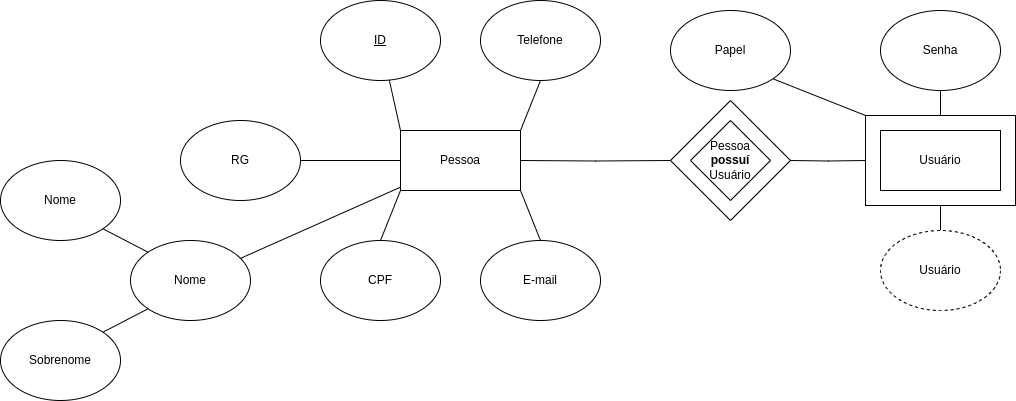

The diagram above was exported from draw.io. Its source (the exported page's mxGraphModel, read from the mxfile embedded in the PNG):
<mxGraphModel dx="1434" dy="756" grid="1" gridSize="10" guides="1" tooltips="1" connect="1" arrows="1" fold="1" page="1" pageScale="1" pageWidth="827" pageHeight="1169" background="#ffffff" math="0" shadow="0">
  <root>
    <mxCell id="0" />
    <mxCell id="1" parent="0" />
    <mxCell id="dDqLUdoBSznpLEECgBCM-2" value="" style="rounded=0;whiteSpace=wrap;html=1;" parent="1" vertex="1">
      <mxGeometry x="885" y="355" width="150" height="90" as="geometry" />
    </mxCell>
    <mxCell id="dDqLUdoBSznpLEECgBCM-1" value="" style="rhombus;whiteSpace=wrap;html=1;" parent="1" vertex="1">
      <mxGeometry x="690" y="340" width="120" height="120" as="geometry" />
    </mxCell>
    <mxCell id="hgN4YDOGRBr6ZEneAOXC-1" style="rounded=0;orthogonalLoop=1;jettySize=auto;html=1;exitX=1;exitY=0;exitDx=0;exitDy=0;entryX=0.5;entryY=1;entryDx=0;entryDy=0;endArrow=none;endFill=0;" parent="1" source="hgN4YDOGRBr6ZEneAOXC-6" target="hgN4YDOGRBr6ZEneAOXC-13" edge="1">
      <mxGeometry relative="1" as="geometry" />
    </mxCell>
    <mxCell id="hgN4YDOGRBr6ZEneAOXC-2" style="rounded=0;orthogonalLoop=1;jettySize=auto;html=1;exitX=1;exitY=1;exitDx=0;exitDy=0;entryX=0.5;entryY=0;entryDx=0;entryDy=0;endArrow=none;endFill=0;" parent="1" source="hgN4YDOGRBr6ZEneAOXC-6" target="hgN4YDOGRBr6ZEneAOXC-14" edge="1">
      <mxGeometry relative="1" as="geometry" />
    </mxCell>
    <mxCell id="hgN4YDOGRBr6ZEneAOXC-3" style="rounded=0;orthogonalLoop=1;jettySize=auto;html=1;exitX=0;exitY=1;exitDx=0;exitDy=0;entryX=0.5;entryY=0;entryDx=0;entryDy=0;endArrow=none;endFill=0;" parent="1" source="hgN4YDOGRBr6ZEneAOXC-6" target="hgN4YDOGRBr6ZEneAOXC-17" edge="1">
      <mxGeometry relative="1" as="geometry" />
    </mxCell>
    <mxCell id="hgN4YDOGRBr6ZEneAOXC-6" value="Pessoa" style="rounded=0;whiteSpace=wrap;html=1;" parent="1" vertex="1">
      <mxGeometry x="420" y="370" width="120" height="60" as="geometry" />
    </mxCell>
    <mxCell id="hgN4YDOGRBr6ZEneAOXC-7" value="" style="rounded=0;orthogonalLoop=1;jettySize=auto;html=1;endArrow=none;endFill=0;entryX=0;entryY=0;entryDx=0;entryDy=0;" parent="1" source="hgN4YDOGRBr6ZEneAOXC-8" target="hgN4YDOGRBr6ZEneAOXC-6" edge="1">
      <mxGeometry relative="1" as="geometry" />
    </mxCell>
    <mxCell id="hgN4YDOGRBr6ZEneAOXC-8" value="&lt;u&gt;ID&lt;/u&gt;" style="ellipse;whiteSpace=wrap;html=1;" parent="1" vertex="1">
      <mxGeometry x="340" y="240" width="120" height="80" as="geometry" />
    </mxCell>
    <mxCell id="hgN4YDOGRBr6ZEneAOXC-9" value="" style="rounded=0;orthogonalLoop=1;jettySize=auto;html=1;endArrow=none;endFill=0;" parent="1" source="hgN4YDOGRBr6ZEneAOXC-10" target="hgN4YDOGRBr6ZEneAOXC-6" edge="1">
      <mxGeometry relative="1" as="geometry" />
    </mxCell>
    <mxCell id="hgN4YDOGRBr6ZEneAOXC-10" value="Nome" style="ellipse;whiteSpace=wrap;html=1;" parent="1" vertex="1">
      <mxGeometry x="150" y="480" width="120" height="80" as="geometry" />
    </mxCell>
    <mxCell id="hgN4YDOGRBr6ZEneAOXC-11" style="rounded=0;orthogonalLoop=1;jettySize=auto;html=1;exitX=1;exitY=0;exitDx=0;exitDy=0;entryX=0;entryY=1;entryDx=0;entryDy=0;endArrow=none;endFill=0;" parent="1" source="hgN4YDOGRBr6ZEneAOXC-12" target="hgN4YDOGRBr6ZEneAOXC-10" edge="1">
      <mxGeometry relative="1" as="geometry" />
    </mxCell>
    <mxCell id="hgN4YDOGRBr6ZEneAOXC-12" value="Sobrenome" style="ellipse;whiteSpace=wrap;html=1;" parent="1" vertex="1">
      <mxGeometry x="20" y="560" width="120" height="80" as="geometry" />
    </mxCell>
    <mxCell id="hgN4YDOGRBr6ZEneAOXC-13" value="Telefone" style="ellipse;whiteSpace=wrap;html=1;" parent="1" vertex="1">
      <mxGeometry x="500" y="240" width="120" height="80" as="geometry" />
    </mxCell>
    <mxCell id="hgN4YDOGRBr6ZEneAOXC-14" value="E-mail" style="ellipse;whiteSpace=wrap;html=1;" parent="1" vertex="1">
      <mxGeometry x="500" y="480" width="120" height="80" as="geometry" />
    </mxCell>
    <mxCell id="hgN4YDOGRBr6ZEneAOXC-15" value="Nome" style="ellipse;whiteSpace=wrap;html=1;" parent="1" vertex="1">
      <mxGeometry x="20" y="400" width="120" height="80" as="geometry" />
    </mxCell>
    <mxCell id="hgN4YDOGRBr6ZEneAOXC-16" style="rounded=0;orthogonalLoop=1;jettySize=auto;html=1;exitX=1;exitY=1;exitDx=0;exitDy=0;endArrow=none;endFill=0;entryX=0;entryY=0;entryDx=0;entryDy=0;" parent="1" source="hgN4YDOGRBr6ZEneAOXC-15" target="hgN4YDOGRBr6ZEneAOXC-10" edge="1">
      <mxGeometry relative="1" as="geometry">
        <mxPoint x="171" y="486" as="targetPoint" />
      </mxGeometry>
    </mxCell>
    <mxCell id="hgN4YDOGRBr6ZEneAOXC-17" value="CPF" style="ellipse;whiteSpace=wrap;html=1;" parent="1" vertex="1">
      <mxGeometry x="340" y="480" width="120" height="80" as="geometry" />
    </mxCell>
    <mxCell id="y4q-_osu3DMTE6Yf7WGm-11" style="rounded=0;orthogonalLoop=1;jettySize=auto;html=1;exitX=1;exitY=1;exitDx=0;exitDy=0;entryX=0;entryY=0;entryDx=0;entryDy=0;endArrow=none;endFill=0;" parent="1" source="y4q-_osu3DMTE6Yf7WGm-1" target="dDqLUdoBSznpLEECgBCM-2" edge="1">
      <mxGeometry relative="1" as="geometry" />
    </mxCell>
    <mxCell id="y4q-_osu3DMTE6Yf7WGm-1" value="Papel" style="ellipse;whiteSpace=wrap;html=1;" parent="1" vertex="1">
      <mxGeometry x="690" y="250" width="120" height="80" as="geometry" />
    </mxCell>
    <mxCell id="y4q-_osu3DMTE6Yf7WGm-4" style="edgeStyle=orthogonalEdgeStyle;rounded=0;orthogonalLoop=1;jettySize=auto;html=1;exitX=1;exitY=0.5;exitDx=0;exitDy=0;entryX=0;entryY=0.5;entryDx=0;entryDy=0;endArrow=none;endFill=0;" parent="1" source="y4q-_osu3DMTE6Yf7WGm-3" target="hgN4YDOGRBr6ZEneAOXC-6" edge="1">
      <mxGeometry relative="1" as="geometry" />
    </mxCell>
    <mxCell id="y4q-_osu3DMTE6Yf7WGm-3" value="RG" style="ellipse;whiteSpace=wrap;html=1;" parent="1" vertex="1">
      <mxGeometry x="200" y="360" width="120" height="80" as="geometry" />
    </mxCell>
    <mxCell id="y4q-_osu3DMTE6Yf7WGm-13" style="rounded=0;orthogonalLoop=1;jettySize=auto;html=1;entryX=0.5;entryY=0;entryDx=0;entryDy=0;endArrow=none;endFill=0;exitX=0.5;exitY=1;exitDx=0;exitDy=0;" parent="1" source="dDqLUdoBSznpLEECgBCM-2" target="y4q-_osu3DMTE6Yf7WGm-12" edge="1">
      <mxGeometry relative="1" as="geometry">
        <mxPoint x="960" y="450" as="sourcePoint" />
      </mxGeometry>
    </mxCell>
    <mxCell id="y4q-_osu3DMTE6Yf7WGm-5" value="Usuário" style="rounded=0;whiteSpace=wrap;html=1;" parent="1" vertex="1">
      <mxGeometry x="900" y="370" width="120" height="60" as="geometry" />
    </mxCell>
    <mxCell id="y4q-_osu3DMTE6Yf7WGm-7" style="edgeStyle=orthogonalEdgeStyle;rounded=0;orthogonalLoop=1;jettySize=auto;html=1;endArrow=none;endFill=0;" parent="1" target="hgN4YDOGRBr6ZEneAOXC-6" edge="1">
      <mxGeometry relative="1" as="geometry">
        <mxPoint x="690" y="400" as="sourcePoint" />
      </mxGeometry>
    </mxCell>
    <mxCell id="y4q-_osu3DMTE6Yf7WGm-8" style="edgeStyle=orthogonalEdgeStyle;rounded=0;orthogonalLoop=1;jettySize=auto;html=1;endArrow=none;endFill=0;entryX=0;entryY=0.5;entryDx=0;entryDy=0;" parent="1" target="dDqLUdoBSznpLEECgBCM-2" edge="1">
      <mxGeometry relative="1" as="geometry">
        <mxPoint x="810" y="400" as="sourcePoint" />
        <mxPoint x="880" y="400" as="targetPoint" />
      </mxGeometry>
    </mxCell>
    <mxCell id="y4q-_osu3DMTE6Yf7WGm-6" value="Pessoa&lt;div&gt;&lt;b&gt;possuí&lt;/b&gt;&lt;/div&gt;&lt;div&gt;Usuário&lt;/div&gt;" style="rhombus;whiteSpace=wrap;html=1;" parent="1" vertex="1">
      <mxGeometry x="710" y="360" width="80" height="80" as="geometry" />
    </mxCell>
    <mxCell id="y4q-_osu3DMTE6Yf7WGm-10" style="edgeStyle=orthogonalEdgeStyle;rounded=0;orthogonalLoop=1;jettySize=auto;html=1;exitX=0.5;exitY=1;exitDx=0;exitDy=0;endArrow=none;endFill=0;entryX=0.5;entryY=0;entryDx=0;entryDy=0;" parent="1" source="y4q-_osu3DMTE6Yf7WGm-9" target="dDqLUdoBSznpLEECgBCM-2" edge="1">
      <mxGeometry relative="1" as="geometry">
        <mxPoint x="960" y="350" as="targetPoint" />
        <Array as="points" />
      </mxGeometry>
    </mxCell>
    <mxCell id="y4q-_osu3DMTE6Yf7WGm-9" value="Senha" style="ellipse;whiteSpace=wrap;html=1;" parent="1" vertex="1">
      <mxGeometry x="900" y="250" width="120" height="80" as="geometry" />
    </mxCell>
    <mxCell id="y4q-_osu3DMTE6Yf7WGm-12" value="Usuário" style="ellipse;whiteSpace=wrap;html=1;dashed=1;" parent="1" vertex="1">
      <mxGeometry x="900" y="470" width="120" height="80" as="geometry" />
    </mxCell>
  </root>
</mxGraphModel>